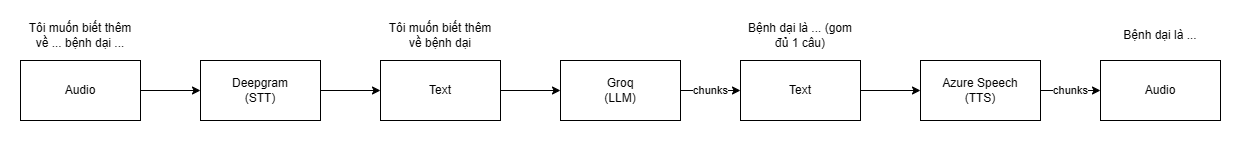

The diagram above was exported from draw.io. Its source (the exported page's mxGraphModel, read from the mxfile embedded in the PNG):
<mxGraphModel dx="1420" dy="806" grid="1" gridSize="10" guides="1" tooltips="1" connect="1" arrows="1" fold="1" page="0" pageScale="1" pageWidth="827" pageHeight="1169" background="#ffffff" math="0" shadow="0">
  <root>
    <mxCell id="0" />
    <mxCell id="1" parent="0" />
    <mxCell id="2" edge="1" parent="1" source="3" style="edgeStyle=orthogonalEdgeStyle;rounded=0;orthogonalLoop=1;jettySize=auto;html=1;" target="4" value="">
      <mxGeometry relative="1" as="geometry" />
    </mxCell>
    <mxCell id="3" parent="1" style="rounded=0;whiteSpace=wrap;html=1;" value="Audio" vertex="1">
      <mxGeometry height="60" width="120" x="1640" y="1080" as="geometry" />
    </mxCell>
    <mxCell id="4" parent="1" style="rounded=0;whiteSpace=wrap;html=1;" value="Deepgram&lt;br&gt;(STT)" vertex="1">
      <mxGeometry height="60" width="120" x="1820" y="1080" as="geometry" />
    </mxCell>
    <mxCell id="5" edge="1" parent="1" source="4" style="edgeStyle=orthogonalEdgeStyle;rounded=0;orthogonalLoop=1;jettySize=auto;html=1;exitX=1;exitY=0.5;exitDx=0;exitDy=0;entryX=0;entryY=0.5;entryDx=0;entryDy=0;" target="7" value="">
      <mxGeometry relative="1" as="geometry">
        <mxPoint x="1960" y="1109.57" as="sourcePoint" />
        <mxPoint x="2040" y="1109.57" as="targetPoint" />
      </mxGeometry>
    </mxCell>
    <mxCell id="6" edge="1" parent="1" source="7" style="edgeStyle=orthogonalEdgeStyle;rounded=0;orthogonalLoop=1;jettySize=auto;html=1;" target="11" value="">
      <mxGeometry relative="1" as="geometry" />
    </mxCell>
    <mxCell id="7" parent="1" style="rounded=0;whiteSpace=wrap;html=1;" value="Text" vertex="1">
      <mxGeometry height="60" width="120" x="2000" y="1080" as="geometry" />
    </mxCell>
    <mxCell id="8" parent="1" style="text;html=1;whiteSpace=wrap;strokeColor=none;fillColor=none;align=center;verticalAlign=middle;rounded=0;" value="Tôi muốn biết thêm về ... bệnh dại ..." vertex="1">
      <mxGeometry height="30" width="120" x="1640" y="1040" as="geometry" />
    </mxCell>
    <mxCell id="9" parent="1" style="text;html=1;whiteSpace=wrap;strokeColor=none;fillColor=none;align=center;verticalAlign=middle;rounded=0;" value="Tôi muốn biết thêm về bệnh dại" vertex="1">
      <mxGeometry height="30" width="120" x="2000" y="1040" as="geometry" />
    </mxCell>
    <mxCell id="10" edge="1" parent="1" source="11" style="edgeStyle=orthogonalEdgeStyle;rounded=0;orthogonalLoop=1;jettySize=auto;html=1;" target="13" value="chunks">
      <mxGeometry relative="1" as="geometry" />
    </mxCell>
    <mxCell id="11" parent="1" style="rounded=0;whiteSpace=wrap;html=1;" value="Groq&lt;div&gt;(LLM)&lt;/div&gt;" vertex="1">
      <mxGeometry height="60" width="120" x="2180" y="1080" as="geometry" />
    </mxCell>
    <mxCell id="12" edge="1" parent="1" source="13" style="edgeStyle=orthogonalEdgeStyle;rounded=0;orthogonalLoop=1;jettySize=auto;html=1;" target="15" value="">
      <mxGeometry relative="1" as="geometry" />
    </mxCell>
    <mxCell id="13" parent="1" style="rounded=0;whiteSpace=wrap;html=1;" value="Text" vertex="1">
      <mxGeometry height="60" width="120" x="2360" y="1080" as="geometry" />
    </mxCell>
    <mxCell id="14" edge="1" parent="1" source="15" style="edgeStyle=orthogonalEdgeStyle;rounded=0;orthogonalLoop=1;jettySize=auto;html=1;" target="16" value="chunks">
      <mxGeometry relative="1" as="geometry" />
    </mxCell>
    <mxCell id="15" parent="1" style="rounded=0;whiteSpace=wrap;html=1;" value="Azure Speech&lt;br&gt;(TTS)" vertex="1">
      <mxGeometry height="60" width="120" x="2540" y="1080" as="geometry" />
    </mxCell>
    <mxCell id="16" parent="1" style="rounded=0;whiteSpace=wrap;html=1;" value="Audio" vertex="1">
      <mxGeometry height="60" width="120" x="2720" y="1080" as="geometry" />
    </mxCell>
    <mxCell id="17" parent="1" style="text;html=1;whiteSpace=wrap;strokeColor=none;fillColor=none;align=center;verticalAlign=middle;rounded=0;" value="Bệnh dại là ... (gom đủ 1 câu)" vertex="1">
      <mxGeometry height="30" width="120" x="2360" y="1040" as="geometry" />
    </mxCell>
    <mxCell id="18" parent="1" style="text;html=1;whiteSpace=wrap;strokeColor=none;fillColor=none;align=center;verticalAlign=middle;rounded=0;" value="Bệnh dại là ..." vertex="1">
      <mxGeometry height="30" width="120" x="2720" y="1040" as="geometry" />
    </mxCell>
  </root>
</mxGraphModel>